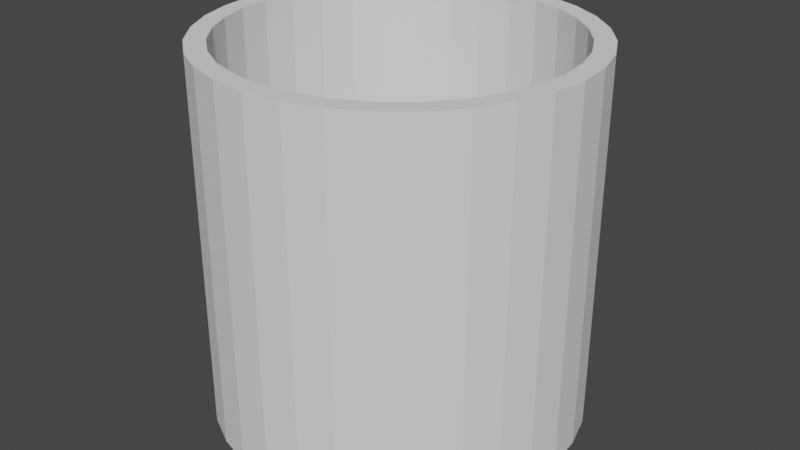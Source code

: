 # Source: urn.blend  (saved by Blender 2.93.21; exported with 4.5.12 LTS)
import bpy
from mathutils import Matrix  # noqa: F401  (used for matrix-valued properties, if any)

bpy.ops.wm.read_factory_settings(use_empty=True)
scene = bpy.context.scene
scene.name = 'Scene'

# ---- collections
col_collection = bpy.data.collections.new('Collection'); scene.collection.children.link(col_collection)

# ---- world
world_world = bpy.data.worlds.new('World'); scene.world = world_world
world_world.use_nodes = True; world_world.node_tree.nodes.clear()
_N = world_world.node_tree.nodes; _L = world_world.node_tree.links
n0 = _N.new('ShaderNodeOutputWorld'); n0.name = 'World Output'; n0.location = (300, 300)
n1 = _N.new('ShaderNodeBackground'); n1.name = 'Background'; n1.location = (10, 300)
n1.inputs[0].default_value = (0.05088, 0.05088, 0.05088, 1.0)
_L.new(n1.outputs[0], n0.inputs[0])
n0.is_active_output = True
world_world.color = (0.05088, 0.05088, 0.05088)
world_world.use_sun_shadow = False
world_world.sun_shadow_jitter_overblur = 0.0

# ---- meshes
me_cylinder = bpy.data.meshes.new('Cylinder')
me_cylinder.from_pydata([(0.0, 1.0, -1.0), (0.0, 1.0, 1.0), (0.1951, 0.9808, -1.0), (0.1951, 0.9808, 1.0), (0.3827, 0.9239, -1.0), (0.3827, 0.9239, 1.0), (0.5556, 0.8315, -1.0), (0.5556, 0.8315, 1.0), (0.7071, 0.7071, -1.0), (0.7071, 0.7071, 1.0), (0.8315, 0.5556, -1.0), (0.8315, 0.5556, 1.0), (0.9239, 0.3827, -1.0), (0.9239, 0.3827, 1.0), (0.9808, 0.1951, -1.0), (0.9808, 0.1951, 1.0), (1.0, -4.371e-08, -1.0), (1.0, -4.371e-08, 1.0), (0.9808, -0.1951, -1.0), (0.9808, -0.1951, 1.0), (0.9239, -0.3827, -1.0), (0.9239, -0.3827, 1.0), (0.8315, -0.5556, -1.0), (0.8315, -0.5556, 1.0), (0.7071, -0.7071, -1.0), (0.7071, -0.7071, 1.0), (0.5556, -0.8315, -1.0), (0.5556, -0.8315, 1.0), (0.3827, -0.9239, -1.0), (0.3827, -0.9239, 1.0), (0.1951, -0.9808, -1.0), (0.1951, -0.9808, 1.0), (-8.742e-08, -1.0, -1.0), (-8.742e-08, -1.0, 1.0), (-0.1951, -0.9808, -1.0), (-0.1951, -0.9808, 1.0), (-0.3827, -0.9239, -1.0), (-0.3827, -0.9239, 1.0), (-0.5556, -0.8315, -1.0), (-0.5556, -0.8315, 1.0), (-0.7071, -0.7071, -1.0), (-0.7071, -0.7071, 1.0), (-0.8315, -0.5556, -1.0), (-0.8315, -0.5556, 1.0), (-0.9239, -0.3827, -1.0), (-0.9239, -0.3827, 1.0), (-0.9808, -0.1951, -1.0), (-0.9808, -0.1951, 1.0), (-1.0, 1.192e-08, -1.0), (-1.0, 1.192e-08, 1.0), (-0.9808, 0.1951, -1.0), (-0.9808, 0.1951, 1.0), (-0.9239, 0.3827, -1.0), (-0.9239, 0.3827, 1.0), (-0.8315, 0.5556, -1.0), (-0.8315, 0.5556, 1.0), (-0.7071, 0.7071, -1.0), (-0.7071, 0.7071, 1.0), (-0.5556, 0.8315, -1.0), (-0.5556, 0.8315, 1.0), (-0.3827, 0.9239, -1.0), (-0.3827, 0.9239, 1.0), (-0.1951, 0.9808, -1.0), (-0.1951, 0.9808, 1.0), (-1.348e-08, 0.8941, -1.0), (0.1744, 0.8769, -1.0), (0.1744, 0.8769, 1.0), (-1.348e-08, 0.8941, 1.0), (0.3421, 0.826, -1.0), (0.3421, 0.826, 1.0), (0.4967, 0.7434, -1.0), (0.4967, 0.7434, 1.0), (0.6322, 0.6322, -1.0), (0.6322, 0.6322, 1.0), (0.7434, 0.4967, -1.0), (0.7434, 0.4967, 1.0), (0.826, 0.3421, -1.0), (0.826, 0.3421, 1.0), (0.8769, 0.1744, -1.0), (0.8769, 0.1744, 1.0), (0.8941, -4.054e-08, -1.0), (0.8941, -4.054e-08, 1.0), (0.8769, -0.1744, -1.0), (0.8769, -0.1744, 1.0), (0.826, -0.3421, -1.0), (0.826, -0.3421, 1.0), (0.7434, -0.4967, -1.0), (0.7434, -0.4967, 1.0), (0.6322, -0.6322, -1.0), (0.6322, -0.6322, 1.0), (0.4967, -0.7434, -1.0), (0.4967, -0.7434, 1.0), (0.3421, -0.826, -1.0), (0.3421, -0.826, 1.0), (0.1744, -0.8769, -1.0), (0.1744, -0.8769, 1.0), (-8.108e-08, -0.8941, -1.0), (-8.108e-08, -0.8941, 1.0), (-0.1744, -0.8769, -1.0), (-0.1744, -0.8769, 1.0), (-0.3421, -0.826, -1.0), (-0.3421, -0.826, 1.0), (-0.4967, -0.7434, -1.0), (-0.4967, -0.7434, 1.0), (-0.6322, -0.6322, -1.0), (-0.6322, -0.6322, 1.0), (-0.7434, -0.4967, -1.0), (-0.7434, -0.4967, 1.0), (-0.826, -0.3421, -1.0), (-0.826, -0.3421, 1.0), (-0.8769, -0.1744, -1.0), (-0.8769, -0.1744, 1.0), (-0.8941, 1.192e-08, -1.0), (-0.8941, 1.192e-08, 1.0), (-0.8769, 0.1744, -1.0), (-0.8769, 0.1744, 1.0), (-0.826, 0.3421, -1.0), (-0.826, 0.3421, 1.0), (-0.7434, 0.4967, -1.0), (-0.7434, 0.4967, 1.0), (-0.6322, 0.6322, -1.0), (-0.6322, 0.6322, 1.0), (-0.4967, 0.7434, -1.0), (-0.4967, 0.7434, 1.0), (-0.3421, 0.826, -1.0), (-0.3421, 0.826, 1.0), (-0.1744, 0.8769, -1.0), (-0.1744, 0.8769, 1.0), (0.0, 1.0, -1.0), (0.1951, 0.9808, -1.0), (0.1951, 0.9808, 1.0), (0.0, 1.0, 1.0), (0.3827, 0.9239, -1.0), (0.3827, 0.9239, 1.0), (0.5556, 0.8315, -1.0), (0.5556, 0.8315, 1.0), (0.7071, 0.7071, -1.0), (0.7071, 0.7071, 1.0), (0.8315, 0.5556, -1.0), (0.8315, 0.5556, 1.0), (0.9239, 0.3827, -1.0), (0.9239, 0.3827, 1.0), (0.9808, 0.1951, -1.0), (0.9808, 0.1951, 1.0), (1.0, -4.371e-08, -1.0), (1.0, -4.371e-08, 1.0), (0.9808, -0.1951, -1.0), (0.9808, -0.1951, 1.0), (0.9239, -0.3827, -1.0), (0.9239, -0.3827, 1.0), (0.8315, -0.5556, -1.0), (0.8315, -0.5556, 1.0), (0.7071, -0.7071, -1.0), (0.7071, -0.7071, 1.0), (0.5556, -0.8315, -1.0), (0.5556, -0.8315, 1.0), (0.3827, -0.9239, -1.0), (0.3827, -0.9239, 1.0), (0.1951, -0.9808, -1.0), (0.1951, -0.9808, 1.0), (-8.742e-08, -1.0, -1.0), (-8.742e-08, -1.0, 1.0), (-0.1951, -0.9808, -1.0), (-0.1951, -0.9808, 1.0), (-0.3827, -0.9239, -1.0), (-0.3827, -0.9239, 1.0), (-0.5556, -0.8315, -1.0), (-0.5556, -0.8315, 1.0), (-0.7071, -0.7071, -1.0), (-0.7071, -0.7071, 1.0), (-0.8315, -0.5556, -1.0), (-0.8315, -0.5556, 1.0), (-0.9239, -0.3827, -1.0), (-0.9239, -0.3827, 1.0), (-0.9808, -0.1951, -1.0), (-0.9808, -0.1951, 1.0), (-1.0, 1.192e-08, -1.0), (-1.0, 1.192e-08, 1.0), (-0.9808, 0.1951, -1.0), (-0.9808, 0.1951, 1.0), (-0.9239, 0.3827, -1.0), (-0.9239, 0.3827, 1.0), (-0.8315, 0.5556, -1.0), (-0.8315, 0.5556, 1.0), (-0.7071, 0.7071, -1.0), (-0.7071, 0.7071, 1.0), (-0.5556, 0.8315, -1.0), (-0.5556, 0.8315, 1.0), (-0.3827, 0.9239, -1.0), (-0.3827, 0.9239, 1.0), (-0.1951, 0.9808, -1.0), (-0.1951, 0.9808, 1.0)], [], [(0, 1, 3, 2), (2, 3, 5, 4), (4, 5, 7, 6), (6, 7, 9, 8), (8, 9, 11, 10), (10, 11, 13, 12), (12, 13, 15, 14), (14, 15, 17, 16), (16, 17, 19, 18), (18, 19, 21, 20), (20, 21, 23, 22), (22, 23, 25, 24), (24, 25, 27, 26), (26, 27, 29, 28), (28, 29, 31, 30), (30, 31, 33, 32), (32, 33, 35, 34), (34, 35, 37, 36), (36, 37, 39, 38), (38, 39, 41, 40), (40, 41, 43, 42), (42, 43, 45, 44), (44, 45, 47, 46), (46, 47, 49, 48), (48, 49, 51, 50), (50, 51, 53, 52), (52, 53, 55, 54), (54, 55, 57, 56), (56, 57, 59, 58), (58, 59, 61, 60), (23, 21, 149, 151), (60, 61, 63, 62), (62, 63, 1, 0), (38, 40, 168, 166), (127, 125, 124, 126), (67, 127, 126, 64), (56, 58, 186, 184), (41, 39, 167, 169), (4, 6, 134, 132), (59, 57, 185, 187), (22, 24, 152, 150), (7, 5, 133, 135), (40, 42, 170, 168), (25, 23, 151, 153), (58, 60, 188, 186), (43, 41, 169, 171), (6, 8, 136, 134), (61, 59, 187, 189), (24, 26, 154, 152), (9, 7, 135, 137), (42, 44, 172, 170), (27, 25, 153, 155), (60, 62, 190, 188), (45, 43, 171, 173), (8, 10, 138, 136), (63, 61, 189, 191), (26, 28, 156, 154), (11, 9, 137, 139), (44, 46, 174, 172), (29, 27, 155, 157), (62, 0, 128, 190), (47, 45, 173, 175), (10, 12, 140, 138), (1, 63, 191, 131), (28, 30, 158, 156), (13, 11, 139, 141), (46, 48, 176, 174), (31, 29, 157, 159), (49, 47, 175, 177), (12, 14, 142, 140), (30, 32, 160, 158), (15, 13, 141, 143), (48, 50, 178, 176), (33, 31, 159, 161), (51, 49, 177, 179), (14, 16, 144, 142), (32, 34, 162, 160), (17, 15, 143, 145), (50, 52, 180, 178), (35, 33, 161, 163), (53, 51, 179, 181), (16, 18, 146, 144), (34, 36, 164, 162), (19, 17, 145, 147), (0, 2, 129, 128), (52, 54, 182, 180), (37, 35, 163, 165), (3, 1, 131, 130), (55, 53, 181, 183), (18, 20, 148, 146), (36, 38, 166, 164), (21, 19, 147, 149), (54, 56, 184, 182), (39, 37, 165, 167), (2, 4, 132, 129), (57, 55, 183, 185), (20, 22, 150, 148), (5, 3, 130, 133), (65, 64, 128, 129), (67, 66, 130, 131), (68, 65, 129, 132), (66, 69, 133, 130), (70, 68, 132, 134), (69, 71, 135, 133), (72, 70, 134, 136), (71, 73, 137, 135), (74, 72, 136, 138), (73, 75, 139, 137), (76, 74, 138, 140), (75, 77, 141, 139), (78, 76, 140, 142), (77, 79, 143, 141), (80, 78, 142, 144), (79, 81, 145, 143), (82, 80, 144, 146), (81, 83, 147, 145), (84, 82, 146, 148), (83, 85, 149, 147), (86, 84, 148, 150), (85, 87, 151, 149), (88, 86, 150, 152), (87, 89, 153, 151), (90, 88, 152, 154), (89, 91, 155, 153), (92, 90, 154, 156), (91, 93, 157, 155), (94, 92, 156, 158), (93, 95, 159, 157), (96, 94, 158, 160), (95, 97, 161, 159), (98, 96, 160, 162), (97, 99, 163, 161), (100, 98, 162, 164), (99, 101, 165, 163), (102, 100, 164, 166), (101, 103, 167, 165), (104, 102, 166, 168), (103, 105, 169, 167), (106, 104, 168, 170), (105, 107, 171, 169), (108, 106, 170, 172), (107, 109, 173, 171), (110, 108, 172, 174), (109, 111, 175, 173), (112, 110, 174, 176), (111, 113, 177, 175), (114, 112, 176, 178), (113, 115, 179, 177), (116, 114, 178, 180), (115, 117, 181, 179), (118, 116, 180, 182), (117, 119, 183, 181), (120, 118, 182, 184), (119, 121, 185, 183), (122, 120, 184, 186), (121, 123, 187, 185), (124, 122, 186, 188), (123, 125, 189, 187), (126, 124, 188, 190), (125, 127, 191, 189), (64, 126, 190, 128), (127, 67, 131, 191), (125, 123, 122, 124), (123, 121, 120, 122), (121, 119, 118, 120), (119, 117, 116, 118), (117, 115, 114, 116), (115, 113, 112, 114), (113, 111, 110, 112), (111, 109, 108, 110), (109, 107, 106, 108), (107, 105, 104, 106), (105, 103, 102, 104), (103, 101, 100, 102), (101, 99, 98, 100), (99, 97, 96, 98), (97, 95, 94, 96), (95, 93, 92, 94), (93, 91, 90, 92), (91, 89, 88, 90), (89, 87, 86, 88), (87, 85, 84, 86), (85, 83, 82, 84), (83, 81, 80, 82), (81, 79, 78, 80), (79, 77, 76, 78), (77, 75, 74, 76), (75, 73, 72, 74), (73, 71, 70, 72), (71, 69, 68, 70), (69, 66, 65, 68), (66, 67, 64, 65)])
_uv = me_cylinder.uv_layers.new(name='UVMap')
_uv.uv.foreach_set('vector', [1.0, 0.5, 1.0, 1.0, 0.9688, 1.0, 0.9688, 0.5, 0.9688, 0.5, 0.9688, 1.0, 0.9375, 1.0, 0.9375, 0.5, 0.9375, 0.5, 0.9375, 1.0, 0.9062, 1.0, 0.9062, 0.5, 0.9062, 0.5, 0.9062, 1.0, 0.875, 1.0, 0.875, 0.5, 0.875, 0.5, 0.875, 1.0, 0.8438, 1.0, 0.8438, 0.5, 0.8438, 0.5, 0.8438, 1.0, 0.8125, 1.0, 0.8125, 0.5, 0.8125, 0.5, 0.8125, 1.0, 0.7812, 1.0, 0.7812, 0.5, 0.7812, 0.5, 0.7812, 1.0, 0.75, 1.0, 0.75, 0.5, 0.75, 0.5, 0.75, 1.0, 0.7188, 1.0, 0.7188, 0.5, 0.7188, 0.5, 0.7188, 1.0, 0.6875, 1.0, 0.6875, 0.5, 0.6875, 0.5, 0.6875, 1.0, 0.6562, 1.0, 0.6562, 0.5, 0.6562, 0.5, 0.6562, 1.0, 0.625, 1.0, 0.625, 0.5, 0.625, 0.5, 0.625, 1.0, 0.5938, 1.0, 0.5938, 0.5, 0.5938, 0.5, 0.5938, 1.0, 0.5625, 1.0, 0.5625, 0.5, 0.5625, 0.5, 0.5625, 1.0, 0.5312, 1.0, 0.5312, 0.5, 0.5312, 0.5, 0.5312, 1.0, 0.5, 1.0, 0.5, 0.5, 0.5, 0.5, 0.5, 1.0, 0.4688, 1.0, 0.4688, 0.5, 0.4688, 0.5, 0.4688, 1.0, 0.4375, 1.0, 0.4375, 0.5, 0.4375, 0.5, 0.4375, 1.0, 0.4062, 1.0, 0.4062, 0.5, 0.4062, 0.5, 0.4062, 1.0, 0.375, 1.0, 0.375, 0.5, 0.375, 0.5, 0.375, 1.0, 0.3438, 1.0, 0.3438, 0.5, 0.3438, 0.5, 0.3438, 1.0, 0.3125, 1.0, 0.3125, 0.5, 0.3125, 0.5, 0.3125, 1.0, 0.2812, 1.0, 0.2812, 0.5, 0.2812, 0.5, 0.2812, 1.0, 0.25, 1.0, 0.25, 0.5, 0.25, 0.5, 0.25, 1.0, 0.2188, 1.0, 0.2188, 0.5, 0.2188, 0.5, 0.2188, 1.0, 0.1875, 1.0, 0.1875, 0.5, 0.1875, 0.5, 0.1875, 1.0, 0.1562, 1.0, 0.1562, 0.5, 0.1562, 0.5, 0.1562, 1.0, 0.125, 1.0, 0.125, 0.5, 0.125, 0.5, 0.125, 1.0, 0.09375, 1.0, 0.09375, 0.5, 0.09375, 0.5, 0.09375, 1.0, 0.0625, 1.0, 0.0625, 0.5, 0.6562, 1.0, 0.6875, 1.0, 0.6875, 1.0, 0.6562, 1.0, 0.0625, 0.5, 0.0625, 1.0, 0.03125, 1.0, 0.03125, 0.5, 0.03125, 0.5, 0.03125, 1.0, 0.0, 1.0, 0.0, 0.5, 0.4062, 0.5, 0.375, 0.5, 0.375, 0.5, 0.4062, 0.5, 0.2081, 0.4605, 0.1679, 0.4482, 0.6679, 0.4482, 0.7081, 0.4605, 0.25, 0.4646, 0.2081, 0.4605, 0.7081, 0.4605, 0.75, 0.4646, 0.125, 0.5, 0.09375, 0.5, 0.09375, 0.5, 0.125, 0.5, 0.375, 1.0, 0.4062, 1.0, 0.4062, 1.0, 0.375, 1.0, 0.9375, 0.5, 0.9062, 0.5, 0.9062, 0.5, 0.9375, 0.5, 0.09375, 1.0, 0.125, 1.0, 0.125, 1.0, 0.09375, 1.0, 0.6562, 0.5, 0.625, 0.5, 0.625, 0.5, 0.6562, 0.5, 0.9062, 1.0, 0.9375, 1.0, 0.9375, 1.0, 0.9062, 1.0, 0.375, 0.5, 0.3438, 0.5, 0.3438, 0.5, 0.375, 0.5, 0.625, 1.0, 0.6562, 1.0, 0.6562, 1.0, 0.625, 1.0, 0.09375, 0.5, 0.0625, 0.5, 0.0625, 0.5, 0.09375, 0.5, 0.3438, 1.0, 0.375, 1.0, 0.375, 1.0, 0.3438, 1.0, 0.9062, 0.5, 0.875, 0.5, 0.875, 0.5, 0.9062, 0.5, 0.0625, 1.0, 0.09375, 1.0, 0.09375, 1.0, 0.0625, 1.0, 0.625, 0.5, 0.5938, 0.5, 0.5938, 0.5, 0.625, 0.5, 0.875, 1.0, 0.9062, 1.0, 0.9062, 1.0, 0.875, 1.0, 0.3438, 0.5, 0.3125, 0.5, 0.3125, 0.5, 0.3438, 0.5, 0.5938, 1.0, 0.625, 1.0, 0.625, 1.0, 0.5938, 1.0, 0.0625, 0.5, 0.03125, 0.5, 0.03125, 0.5, 0.0625, 0.5, 0.3125, 1.0, 0.3438, 1.0, 0.3438, 1.0, 0.3125, 1.0, 0.875, 0.5, 0.8438, 0.5, 0.8438, 0.5, 0.875, 0.5, 0.03125, 1.0, 0.0625, 1.0, 0.0625, 1.0, 0.03125, 1.0, 0.5938, 0.5, 0.5625, 0.5, 0.5625, 0.5, 0.5938, 0.5, 0.8438, 1.0, 0.875, 1.0, 0.875, 1.0, 0.8438, 1.0, 0.3125, 0.5, 0.2812, 0.5, 0.2812, 0.5, 0.3125, 0.5, 0.5625, 1.0, 0.5938, 1.0, 0.5938, 1.0, 0.5625, 1.0, 0.03125, 0.5, 0.0, 0.5, 0.0, 0.5, 0.03125, 0.5, 0.2812, 1.0, 0.3125, 1.0, 0.3125, 1.0, 0.2812, 1.0, 0.8438, 0.5, 0.8125, 0.5, 0.8125, 0.5, 0.8438, 0.5, 0.0, 1.0, 0.03125, 1.0, 0.03125, 1.0, 0.0, 1.0, 0.5625, 0.5, 0.5312, 0.5, 0.5312, 0.5, 0.5625, 0.5, 0.8125, 1.0, 0.8438, 1.0, 0.8438, 1.0, 0.8125, 1.0, 0.2812, 0.5, 0.25, 0.5, 0.25, 0.5, 0.2812, 0.5, 0.5312, 1.0, 0.5625, 1.0, 0.5625, 1.0, 0.5312, 1.0, 0.25, 1.0, 0.2812, 1.0, 0.2812, 1.0, 0.25, 1.0, 0.8125, 0.5, 0.7812, 0.5, 0.7812, 0.5, 0.8125, 0.5, 0.5312, 0.5, 0.5, 0.5, 0.5, 0.5, 0.5312, 0.5, 0.7812, 1.0, 0.8125, 1.0, 0.8125, 1.0, 0.7812, 1.0, 0.25, 0.5, 0.2188, 0.5, 0.2188, 0.5, 0.25, 0.5, 0.5, 1.0, 0.5312, 1.0, 0.5312, 1.0, 0.5, 1.0, 0.2188, 1.0, 0.25, 1.0, 0.25, 1.0, 0.2188, 1.0, 0.7812, 0.5, 0.75, 0.5, 0.75, 0.5, 0.7812, 0.5, 0.5, 0.5, 0.4688, 0.5, 0.4688, 0.5, 0.5, 0.5, 0.75, 1.0, 0.7812, 1.0, 0.7812, 1.0, 0.75, 1.0, 0.2188, 0.5, 0.1875, 0.5, 0.1875, 0.5, 0.2188, 0.5, 0.4688, 1.0, 0.5, 1.0, 0.5, 1.0, 0.4688, 1.0, 0.1875, 1.0, 0.2188, 1.0, 0.2188, 1.0, 0.1875, 1.0, 0.75, 0.5, 0.7188, 0.5, 0.7188, 0.5, 0.75, 0.5, 0.4688, 0.5, 0.4375, 0.5, 0.4375, 0.5, 0.4688, 0.5, 0.7188, 1.0, 0.75, 1.0, 0.75, 1.0, 0.7188, 1.0, 1.0, 0.5, 0.9688, 0.5, 0.9688, 0.5, 1.0, 0.5, 0.1875, 0.5, 0.1562, 0.5, 0.1562, 0.5, 0.1875, 0.5, 0.4375, 1.0, 0.4688, 1.0, 0.4688, 1.0, 0.4375, 1.0, 0.9688, 1.0, 1.0, 1.0, 1.0, 1.0, 0.9688, 1.0, 0.1562, 1.0, 0.1875, 1.0, 0.1875, 1.0, 0.1562, 1.0, 0.7188, 0.5, 0.6875, 0.5, 0.6875, 0.5, 0.7188, 0.5, 0.4375, 0.5, 0.4062, 0.5, 0.4062, 0.5, 0.4375, 0.5, 0.6875, 1.0, 0.7188, 1.0, 0.7188, 1.0, 0.6875, 1.0, 0.1562, 0.5, 0.125, 0.5, 0.125, 0.5, 0.1562, 0.5, 0.4062, 1.0, 0.4375, 1.0, 0.4375, 1.0, 0.4062, 1.0, 0.9688, 0.5, 0.9375, 0.5, 0.9375, 0.5, 0.9688, 0.5, 0.125, 1.0, 0.1562, 1.0, 0.1562, 1.0, 0.125, 1.0, 0.6875, 0.5, 0.6562, 0.5, 0.6562, 0.5, 0.6875, 0.5, 0.9375, 1.0, 0.9688, 1.0, 0.9688, 1.0, 0.9375, 1.0, 0.7919, 0.4605, 0.75, 0.4646, 0.75, 0.49, 0.7968, 0.4854, 0.25, 0.4646, 0.2919, 0.4605, 0.2968, 0.4854, 0.25, 0.49, 0.8321, 0.4482, 0.7919, 0.4605, 0.7968, 0.4854, 0.8418, 0.4717, 0.2919, 0.4605, 0.3321, 0.4482, 0.3418, 0.4717, 0.2968, 0.4854, 0.8692, 0.4284, 0.8321, 0.4482, 0.8418, 0.4717, 0.8833, 0.4496, 0.3321, 0.4482, 0.3692, 0.4284, 0.3833, 0.4496, 0.3418, 0.4717, 0.9017, 0.4017, 0.8692, 0.4284, 0.8833, 0.4496, 0.9197, 0.4197, 0.3692, 0.4284, 0.4017, 0.4017, 0.4197, 0.4197, 0.3833, 0.4496, 0.9284, 0.3692, 0.9017, 0.4017, 0.9197, 0.4197, 0.9496, 0.3833, 0.4017, 0.4017, 0.4284, 0.3692, 0.4496, 0.3833, 0.4197, 0.4197, 0.9482, 0.3321, 0.9284, 0.3692, 0.9496, 0.3833, 0.9717, 0.3418, 0.4284, 0.3692, 0.4482, 0.3321, 0.4717, 0.3418, 0.4496, 0.3833, 0.9605, 0.2919, 0.9482, 0.3321, 0.9717, 0.3418, 0.9854, 0.2968, 0.4482, 0.3321, 0.4605, 0.2919, 0.4854, 0.2968, 0.4717, 0.3418, 0.9646, 0.25, 0.9605, 0.2919, 0.9854, 0.2968, 0.99, 0.25, 0.4605, 0.2919, 0.4646, 0.25, 0.49, 0.25, 0.4854, 0.2968, 0.9605, 0.2081, 0.9646, 0.25, 0.99, 0.25, 0.9854, 0.2032, 0.4646, 0.25, 0.4605, 0.2081, 0.4854, 0.2032, 0.49, 0.25, 0.9482, 0.1679, 0.9605, 0.2081, 0.9854, 0.2032, 0.9717, 0.1582, 0.4605, 0.2081, 0.4482, 0.1679, 0.4717, 0.1582, 0.4854, 0.2032, 0.9284, 0.1308, 0.9482, 0.1679, 0.9717, 0.1582, 0.9496, 0.1167, 0.4482, 0.1679, 0.4284, 0.1308, 0.4496, 0.1167, 0.4717, 0.1582, 0.9017, 0.09827, 0.9284, 0.1308, 0.9496, 0.1167, 0.9197, 0.08029, 0.4284, 0.1308, 0.4017, 0.09827, 0.4197, 0.08029, 0.4496, 0.1167, 0.8692, 0.07158, 0.9017, 0.09827, 0.9197, 0.08029, 0.8833, 0.05045, 0.4017, 0.09827, 0.3692, 0.07158, 0.3833, 0.05045, 0.4197, 0.08029, 0.8321, 0.05175, 0.8692, 0.07158, 0.8833, 0.05045, 0.8418, 0.02827, 0.3692, 0.07158, 0.3321, 0.05175, 0.3418, 0.02827, 0.3833, 0.05045, 0.7919, 0.03954, 0.8321, 0.05175, 0.8418, 0.02827, 0.7968, 0.01461, 0.3321, 0.05175, 0.2919, 0.03954, 0.2968, 0.01461, 0.3418, 0.02827, 0.75, 0.03542, 0.7919, 0.03954, 0.7968, 0.01461, 0.75, 0.01, 0.2919, 0.03954, 0.25, 0.03542, 0.25, 0.01, 0.2968, 0.01461, 0.7081, 0.03954, 0.75, 0.03542, 0.75, 0.01, 0.7032, 0.01461, 0.25, 0.03542, 0.2081, 0.03954, 0.2032, 0.01461, 0.25, 0.01, 0.6679, 0.05175, 0.7081, 0.03954, 0.7032, 0.01461, 0.6582, 0.02827, 0.2081, 0.03954, 0.1679, 0.05175, 0.1582, 0.02827, 0.2032, 0.01461, 0.6308, 0.07158, 0.6679, 0.05175, 0.6582, 0.02827, 0.6167, 0.05045, 0.1679, 0.05175, 0.1308, 0.07158, 0.1167, 0.05045, 0.1582, 0.02827, 0.5983, 0.09827, 0.6308, 0.07158, 0.6167, 0.05045, 0.5803, 0.08029, 0.1308, 0.07158, 0.09827, 0.09827, 0.08029, 0.08029, 0.1167, 0.05045, 0.5716, 0.1308, 0.5983, 0.09827, 0.5803, 0.08029, 0.5504, 0.1167, 0.09827, 0.09827, 0.07158, 0.1308, 0.05045, 0.1167, 0.08029, 0.08029, 0.5518, 0.1679, 0.5716, 0.1308, 0.5504, 0.1167, 0.5283, 0.1582, 0.07158, 0.1308, 0.05175, 0.1679, 0.02827, 0.1582, 0.05045, 0.1167, 0.5395, 0.2081, 0.5518, 0.1679, 0.5283, 0.1582, 0.5146, 0.2032, 0.05175, 0.1679, 0.03954, 0.2081, 0.01461, 0.2032, 0.02827, 0.1582, 0.5354, 0.25, 0.5395, 0.2081, 0.5146, 0.2032, 0.51, 0.25, 0.03954, 0.2081, 0.03542, 0.25, 0.01, 0.25, 0.01461, 0.2032, 0.5395, 0.2919, 0.5354, 0.25, 0.51, 0.25, 0.5146, 0.2968, 0.03542, 0.25, 0.03954, 0.2919, 0.01461, 0.2968, 0.01, 0.25, 0.5518, 0.3321, 0.5395, 0.2919, 0.5146, 0.2968, 0.5283, 0.3418, 0.03954, 0.2919, 0.05175, 0.3321, 0.02827, 0.3418, 0.01461, 0.2968, 0.5716, 0.3692, 0.5518, 0.3321, 0.5283, 0.3418, 0.5504, 0.3833, 0.05175, 0.3321, 0.07158, 0.3692, 0.05045, 0.3833, 0.02827, 0.3418, 0.5983, 0.4017, 0.5716, 0.3692, 0.5504, 0.3833, 0.5803, 0.4197, 0.07158, 0.3692, 0.09827, 0.4017, 0.08029, 0.4197, 0.05045, 0.3833, 0.6308, 0.4284, 0.5983, 0.4017, 0.5803, 0.4197, 0.6167, 0.4496, 0.09827, 0.4017, 0.1308, 0.4284, 0.1167, 0.4496, 0.08029, 0.4197, 0.6679, 0.4482, 0.6308, 0.4284, 0.6167, 0.4496, 0.6582, 0.4717, 0.1308, 0.4284, 0.1679, 0.4482, 0.1582, 0.4717, 0.1167, 0.4496, 0.7081, 0.4605, 0.6679, 0.4482, 0.6582, 0.4717, 0.7032, 0.4854, 0.1679, 0.4482, 0.2081, 0.4605, 0.2032, 0.4854, 0.1582, 0.4717, 0.75, 0.4646, 0.7081, 0.4605, 0.7032, 0.4854, 0.75, 0.49, 0.2081, 0.4605, 0.25, 0.4646, 0.25, 0.49, 0.2032, 0.4854, 0.1679, 0.4482, 0.1308, 0.4284, 0.6308, 0.4284, 0.6679, 0.4482, 0.1308, 0.4284, 0.09827, 0.4017, 0.5983, 0.4017, 0.6308, 0.4284, 0.09827, 0.4017, 0.07158, 0.3692, 0.5716, 0.3692, 0.5983, 0.4017, 0.07158, 0.3692, 0.05175, 0.3321, 0.5518, 0.3321, 0.5716, 0.3692, 0.05175, 0.3321, 0.03954, 0.2919, 0.5395, 0.2919, 0.5518, 0.3321, 0.03954, 0.2919, 0.03542, 0.25, 0.5354, 0.25, 0.5395, 0.2919, 0.03542, 0.25, 0.03954, 0.2081, 0.5395, 0.2081, 0.5354, 0.25, 0.03954, 0.2081, 0.05175, 0.1679, 0.5518, 0.1679, 0.5395, 0.2081, 0.05175, 0.1679, 0.07158, 0.1308, 0.5716, 0.1308, 0.5518, 0.1679, 0.07158, 0.1308, 0.09827, 0.09827, 0.5983, 0.09827, 0.5716, 0.1308, 0.09827, 0.09827, 0.1308, 0.07158, 0.6308, 0.07158, 0.5983, 0.09827, 0.1308, 0.07158, 0.1679, 0.05175, 0.6679, 0.05175, 0.6308, 0.07158, 0.1679, 0.05175, 0.2081, 0.03954, 0.7081, 0.03954, 0.6679, 0.05175, 0.2081, 0.03954, 0.25, 0.03542, 0.75, 0.03542, 0.7081, 0.03954, 0.25, 0.03542, 0.2919, 0.03954, 0.7919, 0.03954, 0.75, 0.03542, 0.2919, 0.03954, 0.3321, 0.05175, 0.8321, 0.05175, 0.7919, 0.03954, 0.3321, 0.05175, 0.3692, 0.07158, 0.8692, 0.07158, 0.8321, 0.05175, 0.3692, 0.07158, 0.4017, 0.09827, 0.9017, 0.09827, 0.8692, 0.07158, 0.4017, 0.09827, 0.4284, 0.1308, 0.9284, 0.1308, 0.9017, 0.09827, 0.4284, 0.1308, 0.4482, 0.1679, 0.9482, 0.1679, 0.9284, 0.1308, 0.4482, 0.1679, 0.4605, 0.2081, 0.9605, 0.2081, 0.9482, 0.1679, 0.4605, 0.2081, 0.4646, 0.25, 0.9646, 0.25, 0.9605, 0.2081, 0.4646, 0.25, 0.4605, 0.2919, 0.9605, 0.2919, 0.9646, 0.25, 0.4605, 0.2919, 0.4482, 0.3321, 0.9482, 0.3321, 0.9605, 0.2919, 0.4482, 0.3321, 0.4284, 0.3692, 0.9284, 0.3692, 0.9482, 0.3321, 0.4284, 0.3692, 0.4017, 0.4017, 0.9017, 0.4017, 0.9284, 0.3692, 0.4017, 0.4017, 0.3692, 0.4284, 0.8692, 0.4284, 0.9017, 0.4017, 0.3692, 0.4284, 0.3321, 0.4482, 0.8321, 0.4482, 0.8692, 0.4284, 0.3321, 0.4482, 0.2919, 0.4605, 0.7919, 0.4605, 0.8321, 0.4482, 0.2919, 0.4605, 0.25, 0.4646, 0.75, 0.4646, 0.7919, 0.4605])
me_cylinder.use_remesh_fix_poles = True
me_cylinder.use_remesh_preserve_attributes = False
me_cylinder.update()

# ---- objects
ob_cylinder = bpy.data.objects.new('Cylinder', me_cylinder)

# ---- transforms, parenting, visibility, modifiers, constraints
ob_cylinder.location = (0.0, 0.0, 0.0)

# ---- collection membership
col_collection.objects.link(ob_cylinder)

# ---- scene / render settings (as saved in the file)
scene.frame_start = 1; scene.frame_end = 250; scene.frame_set(1)
scene.render.engine = 'BLENDER_EEVEE_NEXT'
scene.cycles.use_denoising = False
scene.cycles.samples = 128
scene.cycles.sampling_pattern = 'TABULATED_SOBOL'
scene.cycles.use_adaptive_sampling = False
scene.cycles.use_light_tree = False
scene.view_settings.view_transform = 'Filmic'
bpy.context.view_layer.update()

# ---- added for rendering (the .blend has no active camera and no usable light): camera, sun
cam_auto = bpy.data.cameras.new('AutoCamera')
cam_auto.lens = 50.0
cam_auto.sensor_width = 36.0
cam_auto.clip_end = 1000.0
ob_auto_camera = bpy.data.objects.new('AutoCamera', cam_auto)
scene.collection.objects.link(ob_auto_camera)
ob_auto_camera.location = (3.20507, -3.84609, 2.56406)
ob_auto_camera.rotation_euler = (1.09748, -7.21219e-08, 0.694738)
scene.camera = ob_auto_camera
light_auto_sun = bpy.data.lights.new('AutoSun', 'SUN')
light_auto_sun.energy = 3.0
light_auto_sun.angle = 0.0523599
ob_auto_sun = bpy.data.objects.new('AutoSun', light_auto_sun)
scene.collection.objects.link(ob_auto_sun)
ob_auto_sun.rotation_euler = (0.872665, 0.174533, 0.523599)
bpy.context.view_layer.update()
